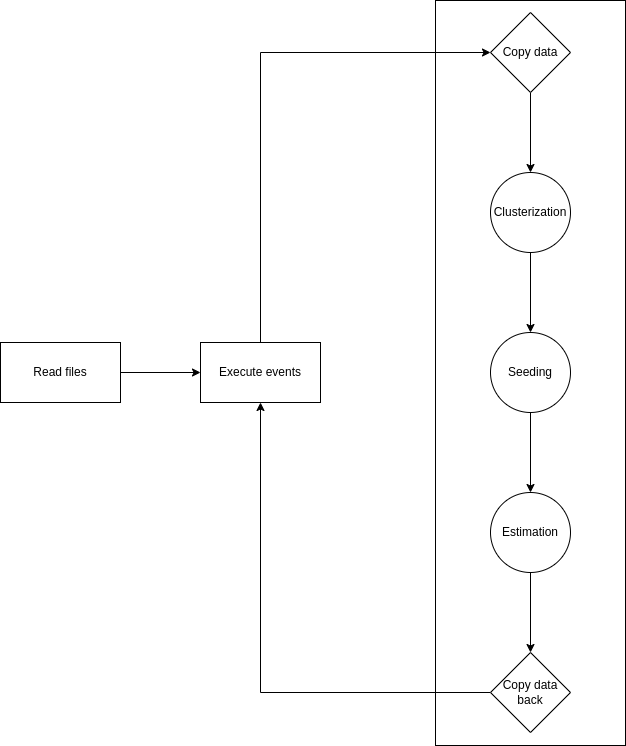

The diagram above was exported from draw.io. Its source (the exported page's mxGraphModel, read from the mxfile embedded in the PNG):
<mxGraphModel dx="2000" dy="1203" grid="1" gridSize="10" guides="1" tooltips="1" connect="1" arrows="1" fold="1" page="1" pageScale="1" pageWidth="850" pageHeight="1100" math="0" shadow="0">
  <root>
    <mxCell id="0" />
    <mxCell id="1" parent="0" />
    <mxCell id="rivwmEIVE3_15okVNwu8-23" value="" style="rounded=0;whiteSpace=wrap;html=1;" vertex="1" parent="1">
      <mxGeometry x="575" y="178" width="190" height="745" as="geometry" />
    </mxCell>
    <mxCell id="rivwmEIVE3_15okVNwu8-6" style="edgeStyle=orthogonalEdgeStyle;rounded=0;orthogonalLoop=1;jettySize=auto;html=1;exitX=1;exitY=0.5;exitDx=0;exitDy=0;entryX=0;entryY=0.5;entryDx=0;entryDy=0;" edge="1" parent="1" source="rivwmEIVE3_15okVNwu8-1" target="rivwmEIVE3_15okVNwu8-5">
      <mxGeometry relative="1" as="geometry" />
    </mxCell>
    <mxCell id="rivwmEIVE3_15okVNwu8-1" value="Read files" style="rounded=0;whiteSpace=wrap;html=1;" vertex="1" parent="1">
      <mxGeometry x="140" y="520" width="120" height="60" as="geometry" />
    </mxCell>
    <mxCell id="rivwmEIVE3_15okVNwu8-20" style="edgeStyle=orthogonalEdgeStyle;rounded=0;orthogonalLoop=1;jettySize=auto;html=1;exitX=0.5;exitY=0;exitDx=0;exitDy=0;entryX=0;entryY=0.5;entryDx=0;entryDy=0;" edge="1" parent="1" source="rivwmEIVE3_15okVNwu8-5" target="rivwmEIVE3_15okVNwu8-13">
      <mxGeometry relative="1" as="geometry" />
    </mxCell>
    <mxCell id="rivwmEIVE3_15okVNwu8-5" value="Execute events" style="whiteSpace=wrap;html=1;rounded=0;" vertex="1" parent="1">
      <mxGeometry x="340" y="520" width="120" height="60" as="geometry" />
    </mxCell>
    <mxCell id="rivwmEIVE3_15okVNwu8-9" value="" style="edgeStyle=orthogonalEdgeStyle;rounded=0;orthogonalLoop=1;jettySize=auto;html=1;" edge="1" parent="1" source="rivwmEIVE3_15okVNwu8-7" target="rivwmEIVE3_15okVNwu8-8">
      <mxGeometry relative="1" as="geometry" />
    </mxCell>
    <mxCell id="rivwmEIVE3_15okVNwu8-7" value="Clusterization" style="ellipse;whiteSpace=wrap;html=1;aspect=fixed;" vertex="1" parent="1">
      <mxGeometry x="630" y="350" width="80" height="80" as="geometry" />
    </mxCell>
    <mxCell id="rivwmEIVE3_15okVNwu8-11" value="" style="edgeStyle=orthogonalEdgeStyle;rounded=0;orthogonalLoop=1;jettySize=auto;html=1;" edge="1" parent="1" source="rivwmEIVE3_15okVNwu8-8" target="rivwmEIVE3_15okVNwu8-10">
      <mxGeometry relative="1" as="geometry" />
    </mxCell>
    <mxCell id="rivwmEIVE3_15okVNwu8-8" value="Seeding" style="ellipse;whiteSpace=wrap;html=1;" vertex="1" parent="1">
      <mxGeometry x="630" y="510" width="80" height="80" as="geometry" />
    </mxCell>
    <mxCell id="rivwmEIVE3_15okVNwu8-17" value="" style="edgeStyle=orthogonalEdgeStyle;rounded=0;orthogonalLoop=1;jettySize=auto;html=1;" edge="1" parent="1" source="rivwmEIVE3_15okVNwu8-10" target="rivwmEIVE3_15okVNwu8-16">
      <mxGeometry relative="1" as="geometry" />
    </mxCell>
    <mxCell id="rivwmEIVE3_15okVNwu8-10" value="Estimation" style="ellipse;whiteSpace=wrap;html=1;" vertex="1" parent="1">
      <mxGeometry x="630" y="670" width="80" height="80" as="geometry" />
    </mxCell>
    <mxCell id="rivwmEIVE3_15okVNwu8-15" value="" style="edgeStyle=orthogonalEdgeStyle;rounded=0;orthogonalLoop=1;jettySize=auto;html=1;" edge="1" parent="1" source="rivwmEIVE3_15okVNwu8-13" target="rivwmEIVE3_15okVNwu8-7">
      <mxGeometry relative="1" as="geometry" />
    </mxCell>
    <mxCell id="rivwmEIVE3_15okVNwu8-13" value="Copy data" style="rhombus;whiteSpace=wrap;html=1;" vertex="1" parent="1">
      <mxGeometry x="630" y="190" width="80" height="80" as="geometry" />
    </mxCell>
    <mxCell id="rivwmEIVE3_15okVNwu8-21" style="edgeStyle=orthogonalEdgeStyle;rounded=0;orthogonalLoop=1;jettySize=auto;html=1;exitX=0;exitY=0.5;exitDx=0;exitDy=0;entryX=0.5;entryY=1;entryDx=0;entryDy=0;" edge="1" parent="1" source="rivwmEIVE3_15okVNwu8-16" target="rivwmEIVE3_15okVNwu8-5">
      <mxGeometry relative="1" as="geometry" />
    </mxCell>
    <mxCell id="rivwmEIVE3_15okVNwu8-16" value="Copy data back" style="rhombus;whiteSpace=wrap;html=1;" vertex="1" parent="1">
      <mxGeometry x="630" y="830" width="80" height="80" as="geometry" />
    </mxCell>
  </root>
</mxGraphModel>